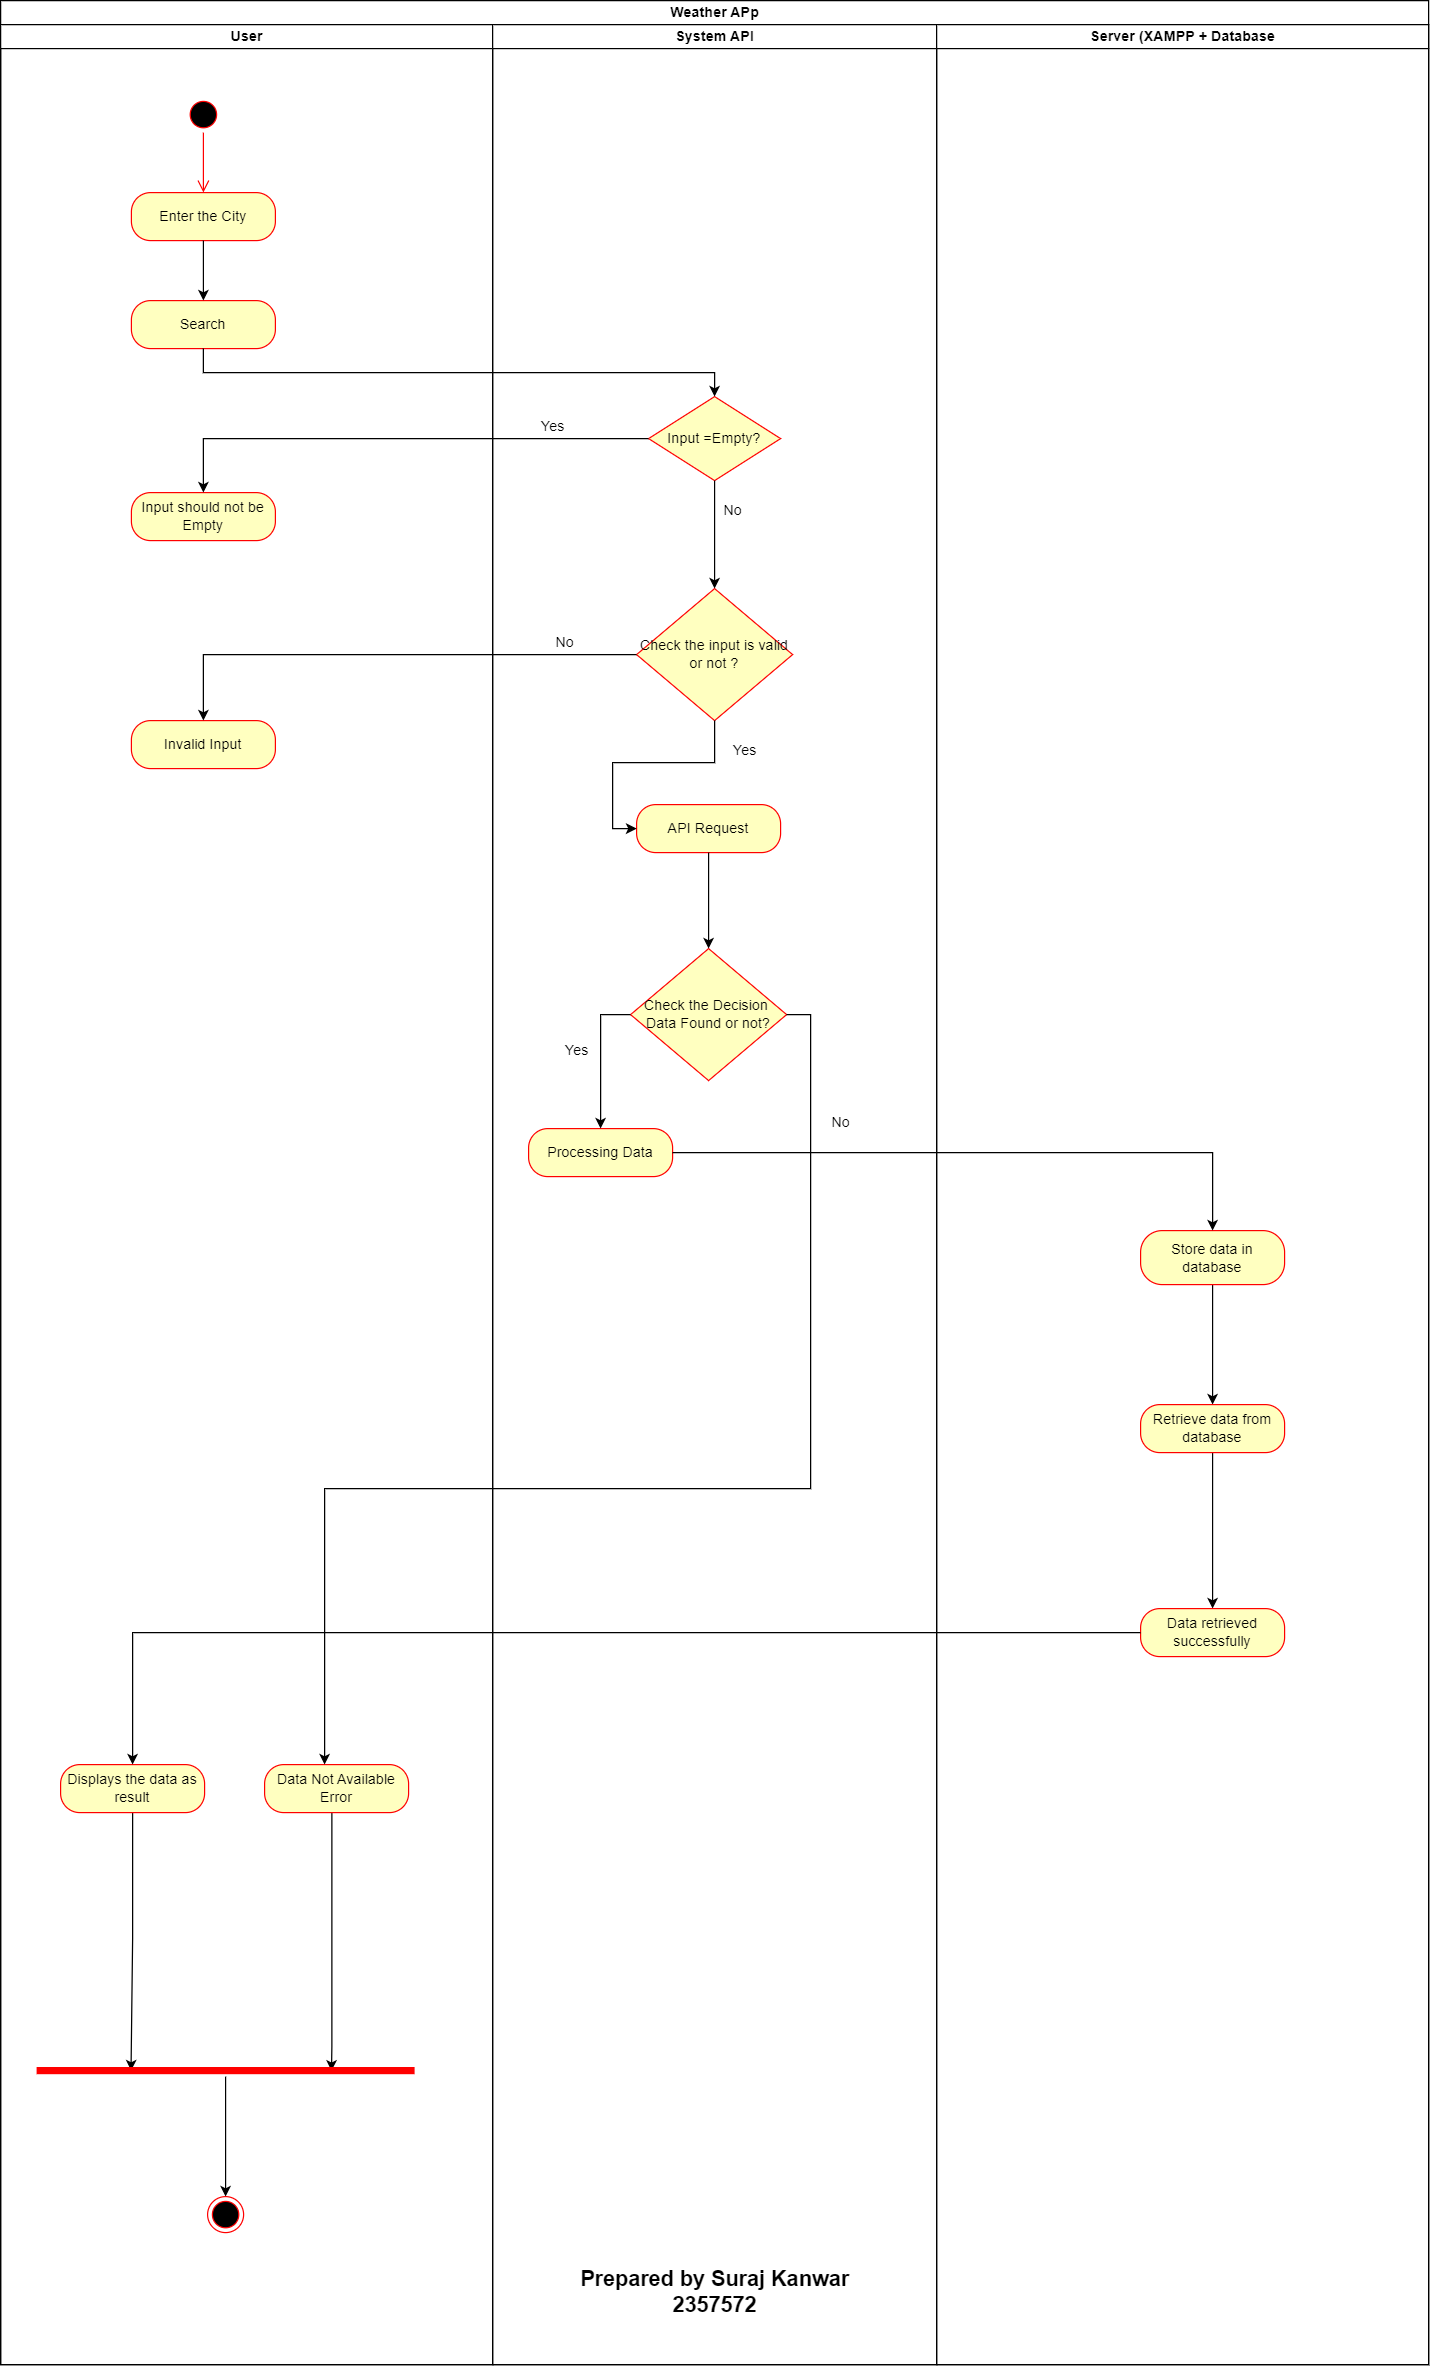

The diagram above was exported from draw.io. Its source (the exported page's mxGraphModel, read from the mxfile embedded in the PNG):
<mxGraphModel dx="2443" dy="4201" grid="1" gridSize="10" guides="1" tooltips="1" connect="1" arrows="1" fold="1" page="1" pageScale="1" pageWidth="827" pageHeight="1169" math="0" shadow="0">
  <root>
    <mxCell id="0" />
    <mxCell id="1" parent="0" />
    <mxCell id="2" value="Weather APp" style="swimlane;childLayout=stackLayout;resizeParent=1;resizeParentMax=0;startSize=20;html=1;" vertex="1" parent="1">
      <mxGeometry x="360" y="-1230" width="1190" height="1970" as="geometry" />
    </mxCell>
    <mxCell id="3" value="User" style="swimlane;startSize=20;html=1;" vertex="1" parent="2">
      <mxGeometry y="20" width="410" height="1950" as="geometry" />
    </mxCell>
    <mxCell id="4" value="" style="ellipse;html=1;shape=startState;fillColor=#000000;strokeColor=#ff0000;" vertex="1" parent="3">
      <mxGeometry x="154" y="60" width="30" height="30" as="geometry" />
    </mxCell>
    <mxCell id="5" value="Enter the City" style="rounded=1;whiteSpace=wrap;html=1;arcSize=40;fontColor=#000000;fillColor=#ffffc0;strokeColor=#ff0000;" vertex="1" parent="3">
      <mxGeometry x="109" y="140" width="120" height="40" as="geometry" />
    </mxCell>
    <mxCell id="6" value="" style="edgeStyle=orthogonalEdgeStyle;html=1;verticalAlign=bottom;endArrow=open;endSize=8;strokeColor=#ff0000;rounded=0;entryX=0.5;entryY=0;entryDx=0;entryDy=0;" edge="1" parent="3" source="4" target="5">
      <mxGeometry relative="1" as="geometry">
        <mxPoint x="294" y="-1270" as="targetPoint" />
      </mxGeometry>
    </mxCell>
    <mxCell id="7" value="Search" style="rounded=1;whiteSpace=wrap;html=1;arcSize=40;fontColor=#000000;fillColor=#ffffc0;strokeColor=#ff0000;" vertex="1" parent="3">
      <mxGeometry x="109" y="230" width="120" height="40" as="geometry" />
    </mxCell>
    <mxCell id="8" style="edgeStyle=orthogonalEdgeStyle;rounded=0;orthogonalLoop=1;jettySize=auto;html=1;exitX=0.5;exitY=1;exitDx=0;exitDy=0;entryX=0.5;entryY=0;entryDx=0;entryDy=0;" edge="1" parent="3" source="5" target="7">
      <mxGeometry relative="1" as="geometry" />
    </mxCell>
    <mxCell id="9" value="Input should not be Empty" style="rounded=1;whiteSpace=wrap;html=1;arcSize=40;fontColor=#000000;fillColor=#ffffc0;strokeColor=#ff0000;" vertex="1" parent="3">
      <mxGeometry x="109" y="390" width="120" height="40" as="geometry" />
    </mxCell>
    <mxCell id="10" value="Invalid Input" style="rounded=1;whiteSpace=wrap;html=1;arcSize=40;fontColor=#000000;fillColor=#ffffc0;strokeColor=#ff0000;" vertex="1" parent="3">
      <mxGeometry x="109" y="580" width="120" height="40" as="geometry" />
    </mxCell>
    <mxCell id="11" style="edgeStyle=orthogonalEdgeStyle;rounded=0;orthogonalLoop=1;jettySize=auto;html=1;exitX=0.5;exitY=1;exitDx=0;exitDy=0;entryX=0.78;entryY=0.518;entryDx=0;entryDy=0;entryPerimeter=0;" edge="1" parent="3" source="12" target="16">
      <mxGeometry relative="1" as="geometry">
        <Array as="points">
          <mxPoint x="280" y="1480" />
          <mxPoint x="276" y="1480" />
          <mxPoint x="276" y="1685" />
        </Array>
      </mxGeometry>
    </mxCell>
    <mxCell id="12" value="Data Not Available Error" style="rounded=1;whiteSpace=wrap;html=1;arcSize=40;fontColor=#000000;fillColor=#ffffc0;strokeColor=#ff0000;" vertex="1" parent="3">
      <mxGeometry x="220" y="1450" width="120" height="40" as="geometry" />
    </mxCell>
    <mxCell id="13" style="edgeStyle=orthogonalEdgeStyle;rounded=0;orthogonalLoop=1;jettySize=auto;html=1;exitX=0.5;exitY=1;exitDx=0;exitDy=0;entryX=0.25;entryY=0.5;entryDx=0;entryDy=0;entryPerimeter=0;" edge="1" parent="3" source="14" target="16">
      <mxGeometry relative="1" as="geometry" />
    </mxCell>
    <mxCell id="14" value="Displays the data as result" style="rounded=1;whiteSpace=wrap;html=1;arcSize=40;fontColor=#000000;fillColor=#ffffc0;strokeColor=#ff0000;" vertex="1" parent="3">
      <mxGeometry x="50" y="1450" width="120" height="40" as="geometry" />
    </mxCell>
    <mxCell id="15" style="edgeStyle=orthogonalEdgeStyle;rounded=0;orthogonalLoop=1;jettySize=auto;html=1;entryX=0.5;entryY=0;entryDx=0;entryDy=0;" edge="1" parent="3" source="16" target="17">
      <mxGeometry relative="1" as="geometry" />
    </mxCell>
    <mxCell id="16" value="" style="shape=line;html=1;strokeWidth=6;strokeColor=#ff0000;" vertex="1" parent="3">
      <mxGeometry x="30" y="1700" width="315" height="10" as="geometry" />
    </mxCell>
    <mxCell id="17" value="" style="ellipse;html=1;shape=endState;fillColor=#000000;strokeColor=#ff0000;" vertex="1" parent="3">
      <mxGeometry x="172.5" y="1810" width="30" height="30" as="geometry" />
    </mxCell>
    <mxCell id="18" value="System API" style="swimlane;startSize=20;html=1;" vertex="1" parent="2">
      <mxGeometry x="410" y="20" width="370" height="1950" as="geometry" />
    </mxCell>
    <mxCell id="19" value="Input =Empty?" style="rhombus;whiteSpace=wrap;html=1;fontColor=#000000;fillColor=#ffffc0;strokeColor=#ff0000;" vertex="1" parent="18">
      <mxGeometry x="130" y="310" width="110" height="70" as="geometry" />
    </mxCell>
    <mxCell id="20" value="Check the input is valid or not ?" style="rhombus;whiteSpace=wrap;html=1;fontColor=#000000;fillColor=#ffffc0;strokeColor=#ff0000;" vertex="1" parent="18">
      <mxGeometry x="120" y="470" width="130" height="110" as="geometry" />
    </mxCell>
    <mxCell id="21" style="edgeStyle=orthogonalEdgeStyle;rounded=0;orthogonalLoop=1;jettySize=auto;html=1;exitX=0.5;exitY=1;exitDx=0;exitDy=0;entryX=0.5;entryY=0;entryDx=0;entryDy=0;" edge="1" parent="18" source="19" target="20">
      <mxGeometry relative="1" as="geometry">
        <mxPoint x="-86" y="-1040" as="targetPoint" />
      </mxGeometry>
    </mxCell>
    <mxCell id="22" value="API Request" style="rounded=1;whiteSpace=wrap;html=1;arcSize=40;fontColor=#000000;fillColor=#ffffc0;strokeColor=#ff0000;" vertex="1" parent="18">
      <mxGeometry x="120" y="650" width="120" height="40" as="geometry" />
    </mxCell>
    <mxCell id="23" style="edgeStyle=orthogonalEdgeStyle;rounded=0;orthogonalLoop=1;jettySize=auto;html=1;exitX=0.5;exitY=1;exitDx=0;exitDy=0;entryX=0;entryY=0.5;entryDx=0;entryDy=0;" edge="1" parent="18" source="20" target="22">
      <mxGeometry relative="1" as="geometry">
        <mxPoint x="84" y="-790" as="targetPoint" />
      </mxGeometry>
    </mxCell>
    <mxCell id="24" value="Check the Decision&amp;nbsp;&lt;br&gt;Data Found or not?" style="rhombus;whiteSpace=wrap;html=1;fontColor=#000000;fillColor=#ffffc0;strokeColor=#ff0000;" vertex="1" parent="18">
      <mxGeometry x="115" y="770" width="130" height="110" as="geometry" />
    </mxCell>
    <mxCell id="25" value="" style="edgeStyle=orthogonalEdgeStyle;rounded=0;orthogonalLoop=1;jettySize=auto;html=1;" edge="1" parent="18" source="22" target="24">
      <mxGeometry relative="1" as="geometry" />
    </mxCell>
    <mxCell id="26" value="Processing Data" style="rounded=1;whiteSpace=wrap;html=1;arcSize=40;fontColor=#000000;fillColor=#ffffc0;strokeColor=#ff0000;" vertex="1" parent="18">
      <mxGeometry x="30" y="920" width="120" height="40" as="geometry" />
    </mxCell>
    <mxCell id="27" style="edgeStyle=orthogonalEdgeStyle;rounded=0;orthogonalLoop=1;jettySize=auto;html=1;exitX=0;exitY=0.5;exitDx=0;exitDy=0;" edge="1" parent="18" source="24" target="26">
      <mxGeometry relative="1" as="geometry" />
    </mxCell>
    <mxCell id="28" value="Yes" style="text;html=1;align=center;verticalAlign=middle;resizable=0;points=[];autosize=1;strokeColor=none;fillColor=none;" vertex="1" parent="18">
      <mxGeometry x="30" y="320" width="40" height="30" as="geometry" />
    </mxCell>
    <mxCell id="29" value="No" style="text;html=1;align=center;verticalAlign=middle;resizable=0;points=[];autosize=1;strokeColor=none;fillColor=none;" vertex="1" parent="18">
      <mxGeometry x="180" y="390" width="40" height="30" as="geometry" />
    </mxCell>
    <mxCell id="30" value="No&lt;br&gt;" style="text;html=1;align=center;verticalAlign=middle;resizable=0;points=[];autosize=1;strokeColor=none;fillColor=none;" vertex="1" parent="18">
      <mxGeometry x="40" y="500" width="40" height="30" as="geometry" />
    </mxCell>
    <mxCell id="31" value="Yes" style="text;html=1;align=center;verticalAlign=middle;resizable=0;points=[];autosize=1;strokeColor=none;fillColor=none;" vertex="1" parent="18">
      <mxGeometry x="190" y="590" width="40" height="30" as="geometry" />
    </mxCell>
    <mxCell id="32" value="Yes" style="text;html=1;align=center;verticalAlign=middle;resizable=0;points=[];autosize=1;strokeColor=none;fillColor=none;" vertex="1" parent="18">
      <mxGeometry x="50" y="840" width="40" height="30" as="geometry" />
    </mxCell>
    <mxCell id="33" value="No" style="text;html=1;align=center;verticalAlign=middle;resizable=0;points=[];autosize=1;strokeColor=none;fillColor=none;" vertex="1" parent="18">
      <mxGeometry x="270" y="900" width="40" height="30" as="geometry" />
    </mxCell>
    <mxCell id="34" value="&lt;font style=&quot;font-size: 18px;&quot;&gt;&lt;b&gt;Prepared by Suraj Kanwar&lt;br&gt;2357572&lt;/b&gt;&lt;br&gt;&lt;/font&gt;" style="text;html=1;align=center;verticalAlign=middle;resizable=0;points=[];autosize=1;strokeColor=none;fillColor=none;" vertex="1" parent="18">
      <mxGeometry x="60" y="1860" width="250" height="60" as="geometry" />
    </mxCell>
    <mxCell id="35" value="Server (XAMPP + Database" style="swimlane;startSize=20;html=1;" vertex="1" parent="2">
      <mxGeometry x="780" y="20" width="410" height="1950" as="geometry" />
    </mxCell>
    <mxCell id="36" style="edgeStyle=orthogonalEdgeStyle;rounded=0;orthogonalLoop=1;jettySize=auto;html=1;exitX=0.5;exitY=1;exitDx=0;exitDy=0;entryX=0.5;entryY=0;entryDx=0;entryDy=0;" edge="1" parent="35" source="37" target="39">
      <mxGeometry relative="1" as="geometry" />
    </mxCell>
    <mxCell id="37" value="Store data in database" style="rounded=1;whiteSpace=wrap;html=1;arcSize=40;fontColor=#000000;fillColor=#ffffc0;strokeColor=#ff0000;" vertex="1" parent="35">
      <mxGeometry x="170" y="1005" width="120" height="45" as="geometry" />
    </mxCell>
    <mxCell id="38" style="edgeStyle=orthogonalEdgeStyle;rounded=0;orthogonalLoop=1;jettySize=auto;html=1;exitX=0.5;exitY=1;exitDx=0;exitDy=0;entryX=0.5;entryY=0;entryDx=0;entryDy=0;" edge="1" parent="35" source="39" target="40">
      <mxGeometry relative="1" as="geometry" />
    </mxCell>
    <mxCell id="39" value="Retrieve data from database" style="rounded=1;whiteSpace=wrap;html=1;arcSize=40;fontColor=#000000;fillColor=#ffffc0;strokeColor=#ff0000;" vertex="1" parent="35">
      <mxGeometry x="170" y="1150" width="120" height="40" as="geometry" />
    </mxCell>
    <mxCell id="40" value="Data retrieved successfully" style="rounded=1;whiteSpace=wrap;html=1;arcSize=40;fontColor=#000000;fillColor=#ffffc0;strokeColor=#ff0000;" vertex="1" parent="35">
      <mxGeometry x="170" y="1320" width="120" height="40" as="geometry" />
    </mxCell>
    <mxCell id="41" style="edgeStyle=orthogonalEdgeStyle;rounded=0;orthogonalLoop=1;jettySize=auto;html=1;exitX=0.5;exitY=1;exitDx=0;exitDy=0;entryX=0.5;entryY=0;entryDx=0;entryDy=0;" edge="1" parent="2" source="7" target="19">
      <mxGeometry relative="1" as="geometry" />
    </mxCell>
    <mxCell id="42" style="edgeStyle=orthogonalEdgeStyle;rounded=0;orthogonalLoop=1;jettySize=auto;html=1;entryX=0.5;entryY=0;entryDx=0;entryDy=0;" edge="1" parent="2" source="19" target="9">
      <mxGeometry relative="1" as="geometry" />
    </mxCell>
    <mxCell id="43" style="edgeStyle=orthogonalEdgeStyle;rounded=0;orthogonalLoop=1;jettySize=auto;html=1;entryX=0.5;entryY=0;entryDx=0;entryDy=0;" edge="1" parent="2" source="20" target="10">
      <mxGeometry relative="1" as="geometry" />
    </mxCell>
    <mxCell id="44" style="edgeStyle=orthogonalEdgeStyle;rounded=0;orthogonalLoop=1;jettySize=auto;html=1;exitX=1;exitY=0.5;exitDx=0;exitDy=0;" edge="1" parent="2" source="24" target="12">
      <mxGeometry relative="1" as="geometry">
        <Array as="points">
          <mxPoint x="675" y="845" />
          <mxPoint x="675" y="1240" />
          <mxPoint x="270" y="1240" />
        </Array>
      </mxGeometry>
    </mxCell>
    <mxCell id="45" style="edgeStyle=orthogonalEdgeStyle;rounded=0;orthogonalLoop=1;jettySize=auto;html=1;exitX=1;exitY=0.5;exitDx=0;exitDy=0;entryX=0.5;entryY=0;entryDx=0;entryDy=0;" edge="1" parent="2" source="26" target="37">
      <mxGeometry relative="1" as="geometry" />
    </mxCell>
    <mxCell id="46" style="edgeStyle=orthogonalEdgeStyle;rounded=0;orthogonalLoop=1;jettySize=auto;html=1;exitX=0;exitY=0.5;exitDx=0;exitDy=0;entryX=0.5;entryY=0;entryDx=0;entryDy=0;" edge="1" parent="2" source="40" target="14">
      <mxGeometry relative="1" as="geometry">
        <Array as="points">
          <mxPoint x="110" y="1360" />
        </Array>
      </mxGeometry>
    </mxCell>
  </root>
</mxGraphModel>